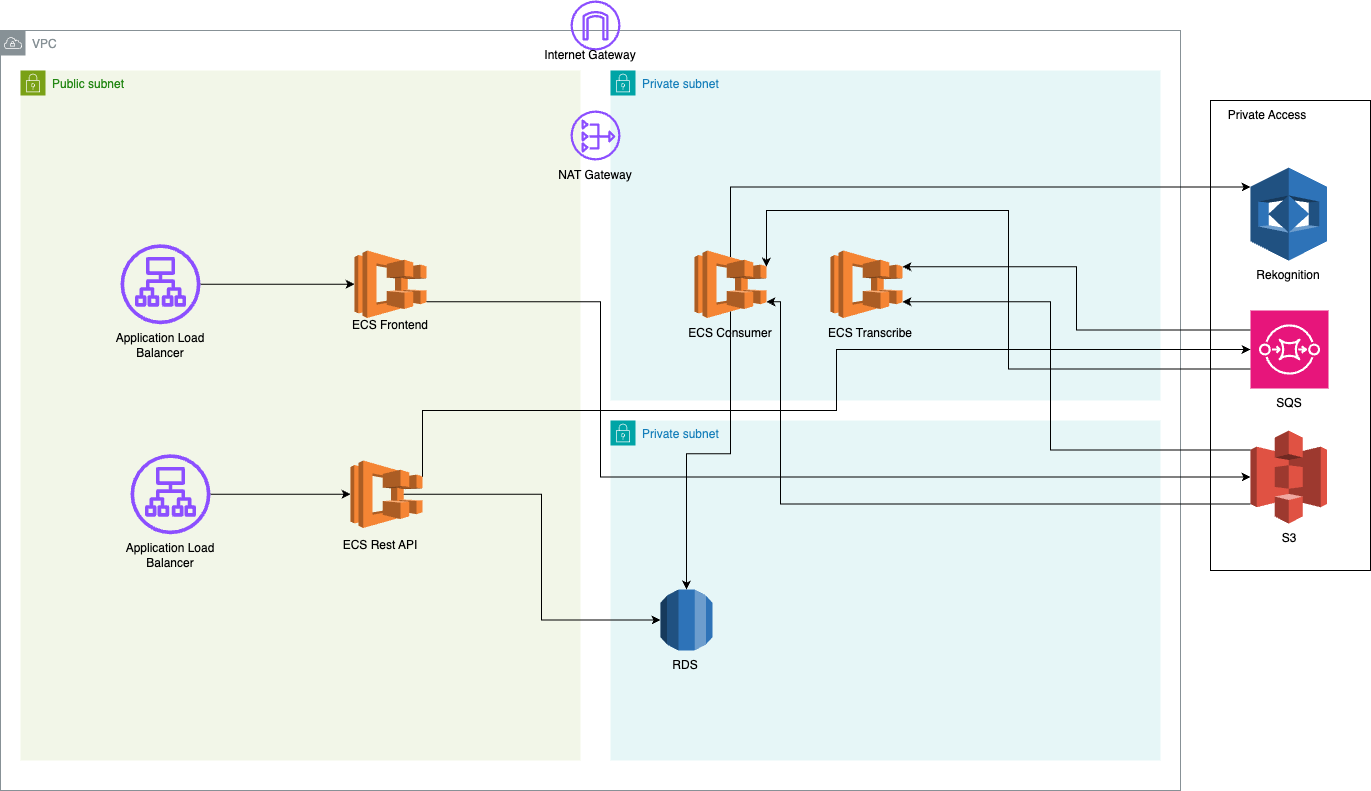

The diagram above was exported from draw.io. Its source (the exported page's mxGraphModel, read from the mxfile embedded in the PNG):
<mxGraphModel dx="1640" dy="1100" grid="1" gridSize="10" guides="1" tooltips="1" connect="1" arrows="1" fold="1" page="1" pageScale="1" pageWidth="850" pageHeight="1100" math="0" shadow="0">
  <root>
    <mxCell id="0" />
    <mxCell id="1" parent="0" />
    <mxCell id="LnXBATSEL7r0FKOrh5s7-1" value="VPC" style="sketch=0;outlineConnect=0;gradientColor=none;html=1;whiteSpace=wrap;fontSize=12;fontStyle=0;shape=mxgraph.aws4.group;grIcon=mxgraph.aws4.group_vpc;strokeColor=#879196;fillColor=none;verticalAlign=top;align=left;spacingLeft=30;fontColor=#879196;dashed=0;" parent="1" vertex="1">
      <mxGeometry x="180" y="120" width="1180" height="760" as="geometry" />
    </mxCell>
    <mxCell id="LnXBATSEL7r0FKOrh5s7-2" value="Public subnet" style="points=[[0,0],[0.25,0],[0.5,0],[0.75,0],[1,0],[1,0.25],[1,0.5],[1,0.75],[1,1],[0.75,1],[0.5,1],[0.25,1],[0,1],[0,0.75],[0,0.5],[0,0.25]];outlineConnect=0;gradientColor=none;html=1;whiteSpace=wrap;fontSize=12;fontStyle=0;container=1;pointerEvents=0;collapsible=0;recursiveResize=0;shape=mxgraph.aws4.group;grIcon=mxgraph.aws4.group_security_group;grStroke=0;strokeColor=#7AA116;fillColor=#F2F6E8;verticalAlign=top;align=left;spacingLeft=30;fontColor=#248814;dashed=0;" parent="1" vertex="1">
      <mxGeometry x="200" y="160" width="560" height="690" as="geometry" />
    </mxCell>
    <mxCell id="LnXBATSEL7r0FKOrh5s7-12" value="" style="sketch=0;outlineConnect=0;fontColor=#232F3E;gradientColor=none;fillColor=#8C4FFF;strokeColor=none;dashed=0;verticalLabelPosition=bottom;verticalAlign=top;align=center;html=1;fontSize=12;fontStyle=0;aspect=fixed;pointerEvents=1;shape=mxgraph.aws4.application_load_balancer;direction=east;" parent="LnXBATSEL7r0FKOrh5s7-2" vertex="1">
      <mxGeometry x="100" y="173.75" width="80" height="80" as="geometry" />
    </mxCell>
    <mxCell id="LnXBATSEL7r0FKOrh5s7-14" value="" style="outlineConnect=0;dashed=0;verticalLabelPosition=bottom;verticalAlign=top;align=center;html=1;shape=mxgraph.aws3.ecs;fillColor=#F58534;gradientColor=none;" parent="LnXBATSEL7r0FKOrh5s7-2" vertex="1">
      <mxGeometry x="330" y="390" width="72" height="67.5" as="geometry" />
    </mxCell>
    <mxCell id="LnXBATSEL7r0FKOrh5s7-13" value="Application Load Balancer" style="text;html=1;align=center;verticalAlign=middle;whiteSpace=wrap;rounded=0;" parent="LnXBATSEL7r0FKOrh5s7-2" vertex="1">
      <mxGeometry x="80" y="260" width="120" height="30" as="geometry" />
    </mxCell>
    <mxCell id="dLjXd7vpUzHKpD1wLtcA-1" value="" style="sketch=0;outlineConnect=0;fontColor=#232F3E;gradientColor=none;fillColor=#8C4FFF;strokeColor=none;dashed=0;verticalLabelPosition=bottom;verticalAlign=top;align=center;html=1;fontSize=12;fontStyle=0;aspect=fixed;pointerEvents=1;shape=mxgraph.aws4.application_load_balancer;direction=east;" vertex="1" parent="LnXBATSEL7r0FKOrh5s7-2">
      <mxGeometry x="110" y="383.75" width="80" height="80" as="geometry" />
    </mxCell>
    <mxCell id="dLjXd7vpUzHKpD1wLtcA-3" style="edgeStyle=orthogonalEdgeStyle;rounded=0;orthogonalLoop=1;jettySize=auto;html=1;entryX=0;entryY=0.5;entryDx=0;entryDy=0;entryPerimeter=0;" edge="1" parent="LnXBATSEL7r0FKOrh5s7-2" source="dLjXd7vpUzHKpD1wLtcA-1" target="LnXBATSEL7r0FKOrh5s7-14">
      <mxGeometry relative="1" as="geometry" />
    </mxCell>
    <mxCell id="LnXBATSEL7r0FKOrh5s7-3" value="Private subnet" style="points=[[0,0],[0.25,0],[0.5,0],[0.75,0],[1,0],[1,0.25],[1,0.5],[1,0.75],[1,1],[0.75,1],[0.5,1],[0.25,1],[0,1],[0,0.75],[0,0.5],[0,0.25]];outlineConnect=0;gradientColor=none;html=1;whiteSpace=wrap;fontSize=12;fontStyle=0;container=1;pointerEvents=0;collapsible=0;recursiveResize=0;shape=mxgraph.aws4.group;grIcon=mxgraph.aws4.group_security_group;grStroke=0;strokeColor=#00A4A6;fillColor=#E6F6F7;verticalAlign=top;align=left;spacingLeft=30;fontColor=#147EBA;dashed=0;" parent="1" vertex="1">
      <mxGeometry x="790" y="160" width="550" height="330" as="geometry" />
    </mxCell>
    <mxCell id="LnXBATSEL7r0FKOrh5s7-4" value="Private subnet" style="points=[[0,0],[0.25,0],[0.5,0],[0.75,0],[1,0],[1,0.25],[1,0.5],[1,0.75],[1,1],[0.75,1],[0.5,1],[0.25,1],[0,1],[0,0.75],[0,0.5],[0,0.25]];outlineConnect=0;gradientColor=none;html=1;whiteSpace=wrap;fontSize=12;fontStyle=0;container=1;pointerEvents=0;collapsible=0;recursiveResize=0;shape=mxgraph.aws4.group;grIcon=mxgraph.aws4.group_security_group;grStroke=0;strokeColor=#00A4A6;fillColor=#E6F6F7;verticalAlign=top;align=left;spacingLeft=30;fontColor=#147EBA;dashed=0;" parent="1" vertex="1">
      <mxGeometry x="790" y="510" width="550" height="340" as="geometry" />
    </mxCell>
    <mxCell id="LnXBATSEL7r0FKOrh5s7-10" value="" style="outlineConnect=0;dashed=0;verticalLabelPosition=bottom;verticalAlign=top;align=center;html=1;shape=mxgraph.aws3.rds;fillColor=#2E73B8;gradientColor=none;" parent="LnXBATSEL7r0FKOrh5s7-4" vertex="1">
      <mxGeometry x="50" y="169" width="52" height="61" as="geometry" />
    </mxCell>
    <mxCell id="LnXBATSEL7r0FKOrh5s7-11" value="RDS" style="text;html=1;align=center;verticalAlign=middle;whiteSpace=wrap;rounded=0;" parent="LnXBATSEL7r0FKOrh5s7-4" vertex="1">
      <mxGeometry x="50" y="230" width="50" height="30" as="geometry" />
    </mxCell>
    <mxCell id="LnXBATSEL7r0FKOrh5s7-6" value="" style="sketch=0;outlineConnect=0;fontColor=#232F3E;gradientColor=none;fillColor=#8C4FFF;strokeColor=none;dashed=0;verticalLabelPosition=bottom;verticalAlign=top;align=center;html=1;fontSize=12;fontStyle=0;aspect=fixed;pointerEvents=1;shape=mxgraph.aws4.internet_gateway;" parent="1" vertex="1">
      <mxGeometry x="750" y="90" width="50" height="50" as="geometry" />
    </mxCell>
    <mxCell id="LnXBATSEL7r0FKOrh5s7-7" value="" style="sketch=0;outlineConnect=0;fontColor=#232F3E;gradientColor=none;fillColor=#8C4FFF;strokeColor=none;dashed=0;verticalLabelPosition=bottom;verticalAlign=top;align=center;html=1;fontSize=12;fontStyle=0;aspect=fixed;pointerEvents=1;shape=mxgraph.aws4.nat_gateway;direction=east;" parent="1" vertex="1">
      <mxGeometry x="750" y="200" width="50" height="50" as="geometry" />
    </mxCell>
    <mxCell id="LnXBATSEL7r0FKOrh5s7-8" value="Internet Gateway" style="text;html=1;align=center;verticalAlign=middle;whiteSpace=wrap;rounded=0;" parent="1" vertex="1">
      <mxGeometry x="710" y="130" width="120" height="30" as="geometry" />
    </mxCell>
    <mxCell id="LnXBATSEL7r0FKOrh5s7-9" value="NAT Gateway" style="text;html=1;align=center;verticalAlign=middle;whiteSpace=wrap;rounded=0;" parent="1" vertex="1">
      <mxGeometry x="715" y="250" width="120" height="30" as="geometry" />
    </mxCell>
    <mxCell id="LnXBATSEL7r0FKOrh5s7-15" value="ECS Frontend" style="text;html=1;align=center;verticalAlign=middle;whiteSpace=wrap;rounded=0;" parent="1" vertex="1">
      <mxGeometry x="510" y="400" width="120" height="30" as="geometry" />
    </mxCell>
    <mxCell id="LnXBATSEL7r0FKOrh5s7-16" value="" style="outlineConnect=0;dashed=0;verticalLabelPosition=bottom;verticalAlign=top;align=center;html=1;shape=mxgraph.aws3.ecs;fillColor=#F58534;gradientColor=none;" parent="1" vertex="1">
      <mxGeometry x="534" y="340" width="72" height="67.5" as="geometry" />
    </mxCell>
    <mxCell id="LnXBATSEL7r0FKOrh5s7-17" value="ECS Rest API" style="text;html=1;align=center;verticalAlign=middle;whiteSpace=wrap;rounded=0;" parent="1" vertex="1">
      <mxGeometry x="500" y="620" width="120" height="30" as="geometry" />
    </mxCell>
    <mxCell id="LnXBATSEL7r0FKOrh5s7-18" style="edgeStyle=orthogonalEdgeStyle;rounded=0;orthogonalLoop=1;jettySize=auto;html=1;entryX=0;entryY=0.5;entryDx=0;entryDy=0;entryPerimeter=0;" parent="1" source="LnXBATSEL7r0FKOrh5s7-12" target="LnXBATSEL7r0FKOrh5s7-16" edge="1">
      <mxGeometry relative="1" as="geometry" />
    </mxCell>
    <mxCell id="LnXBATSEL7r0FKOrh5s7-21" value="" style="outlineConnect=0;dashed=0;verticalLabelPosition=bottom;verticalAlign=top;align=center;html=1;shape=mxgraph.aws3.ecs;fillColor=#F58534;gradientColor=none;" parent="1" vertex="1">
      <mxGeometry x="874" y="340" width="72" height="67.5" as="geometry" />
    </mxCell>
    <mxCell id="LnXBATSEL7r0FKOrh5s7-22" value="ECS Consumer" style="text;html=1;align=center;verticalAlign=middle;whiteSpace=wrap;rounded=0;" parent="1" vertex="1">
      <mxGeometry x="850" y="407.5" width="120" height="30" as="geometry" />
    </mxCell>
    <mxCell id="LnXBATSEL7r0FKOrh5s7-23" value="" style="outlineConnect=0;dashed=0;verticalLabelPosition=bottom;verticalAlign=top;align=center;html=1;shape=mxgraph.aws3.ecs;fillColor=#F58534;gradientColor=none;" parent="1" vertex="1">
      <mxGeometry x="1010" y="340" width="72" height="67.5" as="geometry" />
    </mxCell>
    <mxCell id="LnXBATSEL7r0FKOrh5s7-24" value="ECS Transcribe" style="text;html=1;align=center;verticalAlign=middle;whiteSpace=wrap;rounded=0;" parent="1" vertex="1">
      <mxGeometry x="990" y="407.5" width="120" height="30" as="geometry" />
    </mxCell>
    <mxCell id="LnXBATSEL7r0FKOrh5s7-29" value="" style="rounded=0;whiteSpace=wrap;html=1;" parent="1" vertex="1">
      <mxGeometry x="1390" y="190" width="160" height="470" as="geometry" />
    </mxCell>
    <mxCell id="LnXBATSEL7r0FKOrh5s7-30" value="" style="sketch=0;points=[[0,0,0],[0.25,0,0],[0.5,0,0],[0.75,0,0],[1,0,0],[0,1,0],[0.25,1,0],[0.5,1,0],[0.75,1,0],[1,1,0],[0,0.25,0],[0,0.5,0],[0,0.75,0],[1,0.25,0],[1,0.5,0],[1,0.75,0]];outlineConnect=0;fontColor=#232F3E;fillColor=#E7157B;strokeColor=#ffffff;dashed=0;verticalLabelPosition=bottom;verticalAlign=top;align=center;html=1;fontSize=12;fontStyle=0;aspect=fixed;shape=mxgraph.aws4.resourceIcon;resIcon=mxgraph.aws4.sqs;" parent="1" vertex="1">
      <mxGeometry x="1430" y="400" width="78" height="78" as="geometry" />
    </mxCell>
    <mxCell id="LnXBATSEL7r0FKOrh5s7-31" value="SQS" style="text;html=1;align=center;verticalAlign=middle;whiteSpace=wrap;rounded=0;" parent="1" vertex="1">
      <mxGeometry x="1409" y="478" width="120" height="30" as="geometry" />
    </mxCell>
    <mxCell id="LnXBATSEL7r0FKOrh5s7-32" value="Private Access" style="text;html=1;align=center;verticalAlign=middle;whiteSpace=wrap;rounded=0;" parent="1" vertex="1">
      <mxGeometry x="1386.5" y="190" width="120" height="30" as="geometry" />
    </mxCell>
    <mxCell id="LnXBATSEL7r0FKOrh5s7-33" value="" style="outlineConnect=0;dashed=0;verticalLabelPosition=bottom;verticalAlign=top;align=center;html=1;shape=mxgraph.aws3.s3;fillColor=#E05243;gradientColor=none;" parent="1" vertex="1">
      <mxGeometry x="1430" y="520" width="76.5" height="93" as="geometry" />
    </mxCell>
    <mxCell id="LnXBATSEL7r0FKOrh5s7-34" value="S3" style="text;html=1;align=center;verticalAlign=middle;whiteSpace=wrap;rounded=0;" parent="1" vertex="1">
      <mxGeometry x="1409" y="613" width="120" height="30" as="geometry" />
    </mxCell>
    <mxCell id="LnXBATSEL7r0FKOrh5s7-42" style="edgeStyle=orthogonalEdgeStyle;rounded=0;orthogonalLoop=1;jettySize=auto;html=1;exitX=1;exitY=0.24;exitDx=0;exitDy=0;exitPerimeter=0;entryX=0;entryY=0.5;entryDx=0;entryDy=0;entryPerimeter=0;" parent="1" source="LnXBATSEL7r0FKOrh5s7-14" target="LnXBATSEL7r0FKOrh5s7-30" edge="1">
      <mxGeometry relative="1" as="geometry">
        <Array as="points">
          <mxPoint x="602" y="500" />
          <mxPoint x="1016" y="500" />
          <mxPoint x="1016" y="439" />
        </Array>
      </mxGeometry>
    </mxCell>
    <mxCell id="LnXBATSEL7r0FKOrh5s7-43" style="edgeStyle=orthogonalEdgeStyle;rounded=0;orthogonalLoop=1;jettySize=auto;html=1;exitX=0;exitY=0.25;exitDx=0;exitDy=0;exitPerimeter=0;entryX=1;entryY=0.24;entryDx=0;entryDy=0;entryPerimeter=0;" parent="1" source="LnXBATSEL7r0FKOrh5s7-30" target="LnXBATSEL7r0FKOrh5s7-23" edge="1">
      <mxGeometry relative="1" as="geometry" />
    </mxCell>
    <mxCell id="LnXBATSEL7r0FKOrh5s7-44" style="edgeStyle=orthogonalEdgeStyle;rounded=0;orthogonalLoop=1;jettySize=auto;html=1;exitX=0;exitY=0.75;exitDx=0;exitDy=0;exitPerimeter=0;entryX=1;entryY=0.24;entryDx=0;entryDy=0;entryPerimeter=0;" parent="1" source="LnXBATSEL7r0FKOrh5s7-30" target="LnXBATSEL7r0FKOrh5s7-21" edge="1">
      <mxGeometry relative="1" as="geometry">
        <Array as="points">
          <mxPoint x="1188" y="458" />
          <mxPoint x="1188" y="300" />
          <mxPoint x="946" y="300" />
        </Array>
      </mxGeometry>
    </mxCell>
    <mxCell id="LnXBATSEL7r0FKOrh5s7-45" style="edgeStyle=orthogonalEdgeStyle;rounded=0;orthogonalLoop=1;jettySize=auto;html=1;exitX=1;exitY=0.76;exitDx=0;exitDy=0;exitPerimeter=0;entryX=0;entryY=0.5;entryDx=0;entryDy=0;entryPerimeter=0;" parent="1" source="LnXBATSEL7r0FKOrh5s7-16" target="LnXBATSEL7r0FKOrh5s7-33" edge="1">
      <mxGeometry relative="1" as="geometry">
        <Array as="points">
          <mxPoint x="780" y="391" />
          <mxPoint x="780" y="567" />
        </Array>
      </mxGeometry>
    </mxCell>
    <mxCell id="LnXBATSEL7r0FKOrh5s7-46" style="edgeStyle=orthogonalEdgeStyle;rounded=0;orthogonalLoop=1;jettySize=auto;html=1;exitX=0;exitY=0.79;exitDx=0;exitDy=0;exitPerimeter=0;entryX=1;entryY=0.76;entryDx=0;entryDy=0;entryPerimeter=0;" parent="1" source="LnXBATSEL7r0FKOrh5s7-33" target="LnXBATSEL7r0FKOrh5s7-21" edge="1">
      <mxGeometry relative="1" as="geometry">
        <Array as="points">
          <mxPoint x="960" y="593" />
          <mxPoint x="960" y="391" />
        </Array>
      </mxGeometry>
    </mxCell>
    <mxCell id="LnXBATSEL7r0FKOrh5s7-47" style="edgeStyle=orthogonalEdgeStyle;rounded=0;orthogonalLoop=1;jettySize=auto;html=1;exitX=0;exitY=0.21;exitDx=0;exitDy=0;exitPerimeter=0;entryX=1;entryY=0.76;entryDx=0;entryDy=0;entryPerimeter=0;" parent="1" source="LnXBATSEL7r0FKOrh5s7-33" target="LnXBATSEL7r0FKOrh5s7-23" edge="1">
      <mxGeometry relative="1" as="geometry">
        <Array as="points">
          <mxPoint x="1230" y="539" />
          <mxPoint x="1230" y="391" />
        </Array>
      </mxGeometry>
    </mxCell>
    <mxCell id="LnXBATSEL7r0FKOrh5s7-52" style="edgeStyle=orthogonalEdgeStyle;rounded=0;orthogonalLoop=1;jettySize=auto;html=1;exitX=0.5;exitY=0.905;exitDx=0;exitDy=0;exitPerimeter=0;entryX=0.5;entryY=0;entryDx=0;entryDy=0;entryPerimeter=0;" parent="1" source="LnXBATSEL7r0FKOrh5s7-21" target="LnXBATSEL7r0FKOrh5s7-10" edge="1">
      <mxGeometry relative="1" as="geometry" />
    </mxCell>
    <mxCell id="LnXBATSEL7r0FKOrh5s7-53" style="edgeStyle=orthogonalEdgeStyle;rounded=0;orthogonalLoop=1;jettySize=auto;html=1;exitX=0.74;exitY=0.5;exitDx=0;exitDy=0;exitPerimeter=0;entryX=0;entryY=0.5;entryDx=0;entryDy=0;entryPerimeter=0;" parent="1" source="LnXBATSEL7r0FKOrh5s7-14" target="LnXBATSEL7r0FKOrh5s7-10" edge="1">
      <mxGeometry relative="1" as="geometry" />
    </mxCell>
    <mxCell id="LnXBATSEL7r0FKOrh5s7-54" value="" style="outlineConnect=0;dashed=0;verticalLabelPosition=bottom;verticalAlign=top;align=center;html=1;shape=mxgraph.aws3.rekognition;fillColor=#2E73B8;gradientColor=none;" parent="1" vertex="1">
      <mxGeometry x="1430" y="257" width="76.5" height="93" as="geometry" />
    </mxCell>
    <mxCell id="LnXBATSEL7r0FKOrh5s7-55" value="Rekognition" style="text;html=1;align=center;verticalAlign=middle;whiteSpace=wrap;rounded=0;" parent="1" vertex="1">
      <mxGeometry x="1408.25" y="350" width="120" height="30" as="geometry" />
    </mxCell>
    <mxCell id="LnXBATSEL7r0FKOrh5s7-57" style="edgeStyle=orthogonalEdgeStyle;rounded=0;orthogonalLoop=1;jettySize=auto;html=1;exitX=0.5;exitY=0.095;exitDx=0;exitDy=0;exitPerimeter=0;entryX=0;entryY=0.21;entryDx=0;entryDy=0;entryPerimeter=0;" parent="1" source="LnXBATSEL7r0FKOrh5s7-21" target="LnXBATSEL7r0FKOrh5s7-54" edge="1">
      <mxGeometry relative="1" as="geometry">
        <Array as="points">
          <mxPoint x="910" y="277" />
        </Array>
      </mxGeometry>
    </mxCell>
    <mxCell id="dLjXd7vpUzHKpD1wLtcA-2" value="Application Load Balancer" style="text;html=1;align=center;verticalAlign=middle;whiteSpace=wrap;rounded=0;" vertex="1" parent="1">
      <mxGeometry x="290" y="630" width="120" height="30" as="geometry" />
    </mxCell>
  </root>
</mxGraphModel>